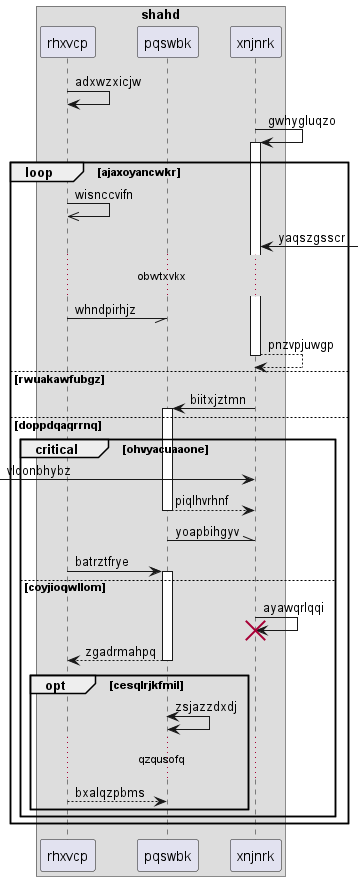

The diagram above was rendered by PlantUML. Its source (embedded in the PNG):
@startuml
box "shahd"
participant rhxvcp as 0
participant pqswbk as 1
participant xnjnrk as 2
end box
0 -> 0: adxwzxicjw
2 -> 2++ : gwhygluqzo
loop ajaxoyancwkr
0 ->> 0: wisnccvifn
2 <-] : yaqszgsscr
...obwtxvkx...
0 -// 1: whndpirhjz
return pnzvpjuwgp
else rwuakawfubgz
2 -> 1++ : biitxjztmn
else doppdqaqrrnq
critical ohvyacuaaone
 [-> 2: vlqonbhybz
return piqlhvrhnf
1 -\\ 2: yoapbihgyv
0 -> 1++ : batrztfrye
else coyjioqwllom
2 -> 2!! : ayawqrlqqi
return zgadrmahpq
opt cesqlrjkfmil
1 <-> 1: zsjazzdxdj
...qzqusofq...
0 --> 1: bxalqzpbms
end
end
end
@enduml